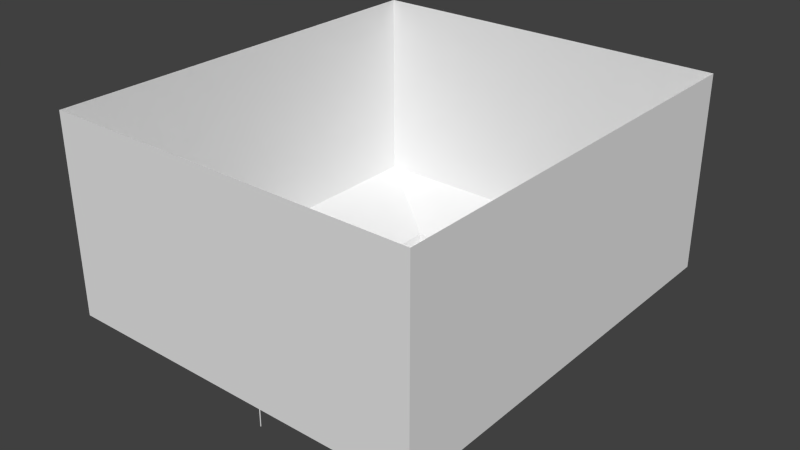 # Source: soccerField.blend  (saved by Blender 2.69.0; exported with 4.5.12 LTS)
import bpy
from mathutils import Matrix  # noqa: F401  (used for matrix-valued properties, if any)

bpy.ops.wm.read_factory_settings(use_empty=True)
scene = bpy.context.scene
scene.name = 'Scene'

# ---- collections
col_collection_1 = bpy.data.collections.new('Collection 1'); scene.collection.children.link(col_collection_1)

# ---- world
world_world = bpy.data.worlds.new('World'); scene.world = world_world
world_world.color = (0.05088, 0.05088, 0.05088)
world_world.use_sun_shadow = False
world_world.sun_shadow_jitter_overblur = 0.0
world_world.cycles.sampling_method = 'MANUAL'
world_world.cycles.sample_map_resolution = 256

# ---- meshes
me_cube_002 = bpy.data.meshes.new('Cube.002')
me_cube_002.from_pydata([(-1.0, -1.0, 0.08444), (-1.0, 1.0, 0.08444), (1.0, 1.0, 0.08444), (1.0, -1.0, 0.08444), (-1.0, 0.0, 2.271), (-1.0, 0.0, 0.07999), (1.0, 0.0, 2.271), (1.0, 0.0, 0.07999)], [], [(3, 6, 4, 0), (5, 1, 2, 7), (6, 2, 1, 4), (2, 6, 7), (4, 1, 5), (0, 5, 7, 3), (0, 4, 5), (6, 3, 7)])
me_cube_002.use_remesh_preserve_volume = False
me_cube_002.use_remesh_preserve_attributes = False
me_cube_002.use_mirror_vertex_groups = False
me_cube_002.update()
me_cube_001 = bpy.data.meshes.new('Cube.001')
me_cube_001.from_pydata([(-1.0, -1.564, -0.3534), (1.0, -1.564, -0.3534), (-1.0, -1.564, 0.9197), (1.0, -1.564, 0.9197), (-1.963, -2.248, 2.388), (1.963, -2.248, 2.388), (-1.963, -2.248, 11.35), (1.963, -2.248, 11.35), (0.2344, -1.564, 0.9197), (-0.2344, -1.564, 0.9197), (-0.2344, -1.564, -0.3534), (0.2344, -1.564, -0.3534), (0.6542, -2.248, 2.388), (-0.6542, -2.248, 2.388), (0.6542, -2.248, 11.35), (-0.6542, -2.248, 11.35), (-1.0, 0.006549, 0.9197), (-1.0, 0.006549, -0.3534), (-1.963, 0.006549, 2.388), (-1.963, 0.006549, 11.35), (1.0, 0.006549, 0.9197), (1.0, 0.006549, -0.3534), (1.963, 0.006549, 2.388), (1.963, 0.006549, 11.35)], [], [(20, 21, 1, 3), (9, 2, 0, 10), (9, 8, 12, 13), (20, 3, 5, 22), (16, 2, 4, 18), (12, 5, 7, 14), (22, 5, 7, 23), (18, 4, 6, 19), (3, 8, 11, 1), (2, 16, 17, 0), (2, 9, 13, 4), (4, 13, 15, 6), (13, 12, 14, 15), (8, 3, 5, 12)])
me_cube_001.use_remesh_preserve_volume = False
me_cube_001.use_remesh_preserve_attributes = False
me_cube_001.use_mirror_vertex_groups = False
me_cube_001.update()
me_cylinder_001 = bpy.data.meshes.new('Cylinder.001')
me_cylinder_001.from_pydata([(-2.019e-08, 0.6129, -0.6804), (-2.019e-08, 0.6129, 11.11), (0.4334, 0.4334, -0.6804), (0.4334, 0.4334, 11.11), (0.6129, -2.679e-08, -0.6804), (0.6129, -2.679e-08, 11.11), (0.4334, -0.4334, -0.6804), (0.4334, -0.4334, 11.11), (-7.377e-08, -0.6129, -0.6804), (-7.377e-08, -0.6129, 11.11), (-0.4334, -0.4334, -0.6804), (-0.4334, -0.4334, 11.11), (-0.6129, 7.309e-09, -0.6804), (-0.6129, 7.309e-09, 11.11), (-0.4334, 0.4334, -0.6804), (-0.4334, 0.4334, 11.11)], [], [(0, 1, 3, 2), (2, 3, 5, 4), (4, 5, 7, 6), (6, 7, 9, 8), (8, 9, 11, 10), (10, 11, 13, 12), (3, 1, 15, 13, 11, 9, 7, 5), (14, 15, 1, 0), (12, 13, 15, 14), (0, 2, 4, 6, 8, 10, 12, 14)])
me_cylinder_001.polygons.foreach_set('use_smooth', [True] * 10)
me_cylinder_001.use_remesh_preserve_volume = False
me_cylinder_001.use_remesh_preserve_attributes = False
me_cylinder_001.use_mirror_vertex_groups = False
me_cylinder_001.update()
me_plane_001 = bpy.data.meshes.new('Plane.001')
me_plane_001.from_pydata([(0.8208, -1.0, -0.5316), (-0.8208, -1.0, -0.5316), (1.0, 1.0, 0.0), (-1.0, 1.0, 0.0), (0.8208, -1.0, -2.396), (-0.8208, -1.0, -2.396), (1.0, 1.0, -2.338), (-1.0, 1.0, -2.338)], [], [(1, 0, 2, 3), (2, 0, 4, 6), (1, 3, 7, 5), (0, 1, 5, 4)])
_uv = me_plane_001.uv_layers.new(name='UVMap')
_uv.uv.foreach_set('vector', [0.04514, 0.8118, 0.4355, 0.8118, 0.4781, 0.9997, 0.002536, 0.9997, 0.3233, 0.7832, 0.009474, 0.6998, 0.009474, 0.4073, 0.3233, 0.4163, 0.009474, 0.6998, 0.3233, 0.7832, 0.3233, 0.4163, 0.009474, 0.4073, 0.3944, 0.3887, 0.004056, 0.3887, 0.004056, 0.2194, 0.3944, 0.2194])
me_plane_001.use_remesh_preserve_volume = False
me_plane_001.use_remesh_preserve_attributes = False
me_plane_001.use_mirror_vertex_groups = False
me_plane_001.update()
me_cylinder = bpy.data.meshes.new('Cylinder')
me_cylinder.from_pydata([(-36.1, 1.0, -1.0), (-36.1, 1.0, 1.0), (-35.39, 0.7071, -1.0), (-35.39, 0.7071, 1.0), (-35.1, -4.371e-08, -1.0), (-35.1, -4.371e-08, 1.0), (-35.39, -0.7071, -1.0), (-35.39, -0.7071, 1.0), (-36.1, -1.0, -1.0), (-36.1, -1.0, 1.0), (-36.8, -0.7071, -1.0), (-36.8, -0.7071, 1.0), (-37.1, 1.192e-08, -1.0), (-37.1, 1.192e-08, 1.0), (-36.8, 0.7071, -1.0), (-36.8, 0.7071, 1.0), (-36.1, 1.0, 1.0), (-35.39, 0.7071, 1.0), (-35.1, -4.371e-08, 1.0), (-35.39, -0.7071, 1.0), (-36.1, -1.0, 1.0), (-36.8, -0.7071, 1.0), (-37.1, 1.192e-08, 1.0), (-36.8, 0.7071, 1.0), (-36.1, 1.0, 1.086), (-35.4, 0.7071, 1.032), (-35.09, -4.371e-08, 1.012), (-35.4, -0.7071, 1.032), (-36.1, -1.0, 1.086), (-36.81, -0.6341, 1.135), (-37.11, -5.96e-08, 1.157), (-36.81, 0.7801, 1.135), (-34.19, 1.022, 1.086), (-34.19, 0.7227, 1.039), (-34.19, -3.201e-08, 1.019), (-34.19, -0.7227, 1.039), (-34.19, -1.022, 1.086), (-34.19, -0.7227, 1.134), (-34.19, 2.486e-08, 1.153), (-34.19, 0.7227, 1.134), (0.07994, 1.0, 1.095), (0.08007, 0.7071, 1.049), (0.08012, -3.075e-08, 1.03), (0.08007, -0.7071, 1.049), (0.07994, -1.0, 1.095), (0.07982, -0.7071, 1.142), (0.07977, 2.488e-08, 1.161), (0.07982, 0.7071, 1.142)], [], [(0, 1, 3, 2), (2, 3, 5, 4), (4, 5, 7, 6), (6, 7, 9, 8), (8, 9, 11, 10), (10, 11, 13, 12), (1, 15, 23, 16), (14, 15, 1, 0), (12, 13, 15, 14), (0, 2, 4, 6, 8, 10, 12, 14), (16, 23, 31, 24), (15, 13, 22, 23), (13, 11, 21, 22), (11, 9, 20, 21), (9, 7, 19, 20), (7, 5, 18, 19), (5, 3, 17, 18), (3, 1, 16, 17), (24, 31, 39, 32), (23, 22, 30, 31), (22, 21, 29, 30), (21, 20, 28, 29), (20, 19, 27, 28), (19, 18, 26, 27), (18, 17, 25, 26), (17, 16, 24, 25), (32, 39, 47, 40), (31, 30, 38, 39), (30, 29, 37, 38), (29, 28, 36, 37), (28, 27, 35, 36), (27, 26, 34, 35), (26, 25, 33, 34), (25, 24, 32, 33), (39, 38, 46, 47), (38, 37, 45, 46), (37, 36, 44, 45), (36, 35, 43, 44), (35, 34, 42, 43), (34, 33, 41, 42), (33, 32, 40, 41)])
me_cylinder.polygons.foreach_set('use_smooth', [True] * 41)
_k = set([(24, 25), (24, 31), (25, 26), (26, 27), (27, 28), (28, 29), (29, 30), (30, 31)])
me_cylinder.attributes.new('sharp_edge', 'BOOLEAN', 'EDGE').data.foreach_set('value', [ (min(e.vertices), max(e.vertices)) in _k for e in me_cylinder.edges])
me_cylinder.use_remesh_preserve_volume = False
me_cylinder.use_remesh_preserve_attributes = False
me_cylinder.use_mirror_vertex_groups = False
me_cylinder.update()
me_plane = bpy.data.meshes.new('Plane')
me_plane.from_pydata([(1.0, -1.0, 0.0), (-1.0, -1.0, 0.0), (1.0, 1.0, 0.0), (-1.0, 1.0, 0.0)], [], [(1, 0, 2, 3)])
me_plane.use_remesh_preserve_volume = False
me_plane.use_remesh_preserve_attributes = False
me_plane.use_mirror_vertex_groups = False
me_plane.update()
me_cylinder_002 = bpy.data.meshes.new('Cylinder.002')
me_cylinder_002.from_pydata([(-48.07, 1.0, -2.243), (-48.07, 1.0, 1.0), (-47.36, 0.7071, -2.243), (-47.36, 0.7071, 1.0), (-47.07, 2.781e-06, -2.243), (-47.07, -4.371e-08, 1.0), (-47.36, -0.7071, -2.243), (-47.36, -0.7071, 1.0), (-48.07, -1.0, -2.243), (-48.07, -1.0, 1.0), (-48.78, -0.7071, -2.243), (-48.78, -0.7071, 1.0), (-49.07, 2.837e-06, -2.243), (-49.07, 1.192e-08, 1.0), (-48.78, 0.7071, -2.243), (-48.78, 0.7071, 1.0), (-48.07, 1.0, 1.0), (-47.36, 0.7071, 1.0), (-47.07, -4.371e-08, 1.0), (-47.36, -0.7071, 1.0), (-48.07, -1.0, 1.0), (-48.78, -0.7071, 1.0), (-49.07, 1.192e-08, 1.0), (-48.78, 0.7071, 1.0), (-48.07, 1.0, 1.086), (-47.38, 0.7071, 1.032), (-47.06, -4.371e-08, 1.012), (-47.38, -0.7071, 1.032), (-48.07, -1.0, 1.086), (-48.79, -0.6341, 1.135), (-49.08, -5.96e-08, 1.157), (-48.79, 0.7801, 1.135), (-46.17, 1.022, 1.086), (-46.17, 0.7227, 1.039), (-46.17, -3.201e-08, 1.019), (-46.17, -0.7227, 1.039), (-46.17, -1.022, 1.086), (-46.17, -0.7227, 1.134), (-46.17, 2.486e-08, 1.153), (-46.17, 0.7227, 1.134), (0.07994, 1.0, 1.095), (0.08007, 0.7071, 1.049), (0.08012, -3.075e-08, 1.03), (0.08007, -0.7071, 1.049), (0.07994, -1.0, 1.095), (0.07982, -0.7071, 1.142), (0.07977, 2.488e-08, 1.161), (0.07982, 0.7071, 1.142), (-48.07, 0.767, -2.265), (-47.53, 0.5423, -2.265), (-47.3, 2.835e-06, -2.265), (-47.53, -0.5423, -2.265), (-48.07, -0.767, -2.265), (-48.61, -0.5423, -2.265), (-48.84, 2.878e-06, -2.265), (-48.61, 0.5423, -2.265), (-48.07, 0.4295, -2.276), (-47.77, 0.3037, -2.276), (-47.64, 2.886e-06, -2.276), (-47.77, -0.3037, -2.276), (-48.07, -0.4295, -2.276), (-48.38, -0.3037, -2.276), (-48.5, 2.91e-06, -2.276), (-48.38, 0.3037, -2.276)], [], [(0, 1, 3, 2), (2, 3, 5, 4), (4, 5, 7, 6), (6, 7, 9, 8), (8, 9, 11, 10), (10, 11, 13, 12), (1, 15, 23, 16), (14, 15, 1, 0), (12, 13, 15, 14), (14, 0, 48, 55), (16, 23, 31, 24), (15, 13, 22, 23), (13, 11, 21, 22), (11, 9, 20, 21), (9, 7, 19, 20), (7, 5, 18, 19), (5, 3, 17, 18), (3, 1, 16, 17), (24, 31, 39, 32), (23, 22, 30, 31), (22, 21, 29, 30), (21, 20, 28, 29), (20, 19, 27, 28), (19, 18, 26, 27), (18, 17, 25, 26), (17, 16, 24, 25), (32, 39, 47, 40), (31, 30, 38, 39), (30, 29, 37, 38), (29, 28, 36, 37), (28, 27, 35, 36), (27, 26, 34, 35), (26, 25, 33, 34), (25, 24, 32, 33), (39, 38, 46, 47), (38, 37, 45, 46), (37, 36, 44, 45), (36, 35, 43, 44), (35, 34, 42, 43), (34, 33, 41, 42), (33, 32, 40, 41), (55, 48, 56, 63), (12, 14, 55, 54), (10, 12, 54, 53), (8, 10, 53, 52), (6, 8, 52, 51), (4, 6, 51, 50), (2, 4, 50, 49), (0, 2, 49, 48), (56, 57, 58, 59, 60, 61, 62, 63), (54, 55, 63, 62), (53, 54, 62, 61), (52, 53, 61, 60), (51, 52, 60, 59), (50, 51, 59, 58), (49, 50, 58, 57), (48, 49, 57, 56)])
me_cylinder_002.polygons.foreach_set('use_smooth', [True] * 57)
_k = set([(24, 25), (24, 31), (25, 26), (26, 27), (27, 28), (28, 29), (29, 30), (30, 31)])
me_cylinder_002.attributes.new('sharp_edge', 'BOOLEAN', 'EDGE').data.foreach_set('value', [ (min(e.vertices), max(e.vertices)) in _k for e in me_cylinder_002.edges])
me_cylinder_002.use_remesh_preserve_volume = False
me_cylinder_002.use_remesh_preserve_attributes = False
me_cylinder_002.use_mirror_vertex_groups = False
me_cylinder_002.update()

# ---- objects
ob_empty = bpy.data.objects.new('Empty', None)
ob_cube_001 = bpy.data.objects.new('Cube.001', me_cube_002)
ob_cube = bpy.data.objects.new('Cube', me_cube_001)
ob_fieldgoalsupport = bpy.data.objects.new('FieldGoalSupport', me_cylinder_001)
ob_goalnet = bpy.data.objects.new('GoalNet', me_plane_001)
ob_goalbars = bpy.data.objects.new('GoalBars', me_cylinder)
ob_playfield = bpy.data.objects.new('Playfield', me_plane)
ob_fieldgoaltop = bpy.data.objects.new('FieldGoalTop', me_cylinder_002)

# ---- transforms, parenting, visibility, modifiers, constraints
ob_empty.location = (0.0, 0.0, 0.0)
ob_empty.rotation_euler = (0.0, 0.0, 1.571)
ob_empty.empty_image_offset = (0.0, 0.0)
ob_empty.lineart.crease_threshold = 0.0
ob_cube_001.location = (0.0, 0.0, 5.96e-08)
ob_cube_001.scale = (1.482, 3.494, 0.7825)
ob_cube_001.lineart.crease_threshold = 0.0
ob_cube.location = (0.0, 0.0, -0.1263)
ob_cube.scale = (11.85, 11.85, 2.751)
ob_cube.lineart.crease_threshold = 0.0
_m = ob_cube.modifiers.new('Mirror', 'MIRROR')
_m.merge_threshold = 0.925
_m.mirror_object = ob_empty
ob_fieldgoalsupport.location = (0.0, -22.93, 0.5215)
ob_fieldgoalsupport.scale = (0.1082, 0.1082, 0.4969)
ob_fieldgoalsupport.lineart.crease_threshold = 0.0
ob_goalnet.location = (0.0, -19.62, 2.337)
ob_goalnet.scale = (2.692, 1.028, 1.028)
ob_goalnet.lineart.crease_threshold = 0.0
ob_goalbars.location = (0.0, -18.52, 1.079)
ob_goalbars.scale = (0.07623, 0.07623, 1.147)
ob_goalbars.lineart.crease_threshold = 0.0
_m = ob_goalbars.modifiers.new('Mirror', 'MIRROR')
_m.merge_threshold = 0.227
ob_playfield.location = (0.0, 0.0, 0.0)
ob_playfield.scale = (12.15, 20.78, 9.933)
ob_playfield.lineart.crease_threshold = 0.0
ob_fieldgoaltop.location = (0.0, -22.93, 7.237)
ob_fieldgoaltop.rotation_euler = (3.142, 0.0, 0.0)
ob_fieldgoaltop.scale = (0.07416, 0.07416, 1.116)
ob_fieldgoaltop.lineart.crease_threshold = 0.0
_m = ob_fieldgoaltop.modifiers.new('Mirror', 'MIRROR')
_m.merge_threshold = 0.227

# ---- collection membership
col_collection_1.objects.link(ob_empty)
col_collection_1.objects.link(ob_cube_001)
col_collection_1.objects.link(ob_cube)
col_collection_1.objects.link(ob_fieldgoalsupport)
col_collection_1.objects.link(ob_goalnet)
col_collection_1.objects.link(ob_goalbars)
col_collection_1.objects.link(ob_playfield)
col_collection_1.objects.link(ob_fieldgoaltop)

# ---- scene / render settings (as saved in the file)
scene.frame_start = 1; scene.frame_end = 250; scene.frame_set(1)
scene.render.engine = 'BLENDER_EEVEE_NEXT'
scene.render.image_settings.compression = 90
scene.render.resolution_percentage = 50
scene.render.dither_intensity = 0.0
scene.cycles.use_denoising = False
scene.cycles.samples = 10
scene.cycles.sampling_pattern = 'TABULATED_SOBOL'
scene.cycles.light_sampling_threshold = 0.0
scene.cycles.use_adaptive_sampling = False
scene.cycles.use_light_tree = False
scene.cycles.blur_glossy = 0.0
scene.cycles.volume_bounces = 1
scene.cycles.pixel_filter_type = 'GAUSSIAN'
scene.cycles.sample_clamp_indirect = 0.0
scene.view_settings.view_transform = 'Standard'
bpy.context.view_layer.update()

# ---- added for rendering (the .blend has no active camera and no usable light): camera, sun
cam_auto = bpy.data.cameras.new('AutoCamera')
cam_auto.lens = 50.0
cam_auto.sensor_width = 36.0
cam_auto.clip_end = 1261.61
ob_auto_camera = bpy.data.objects.new('AutoCamera', cam_auto)
scene.collection.objects.link(ob_auto_camera)
ob_auto_camera.location = (71.8872, -86.2646, 72.5095)
ob_auto_camera.rotation_euler = (1.09748, -7.21219e-08, 0.694738)
scene.camera = ob_auto_camera
light_auto_sun = bpy.data.lights.new('AutoSun', 'SUN')
light_auto_sun.energy = 3.0
light_auto_sun.angle = 0.0523599
ob_auto_sun = bpy.data.objects.new('AutoSun', light_auto_sun)
scene.collection.objects.link(ob_auto_sun)
ob_auto_sun.rotation_euler = (0.872665, 0.174533, 0.523599)
bpy.context.view_layer.update()
